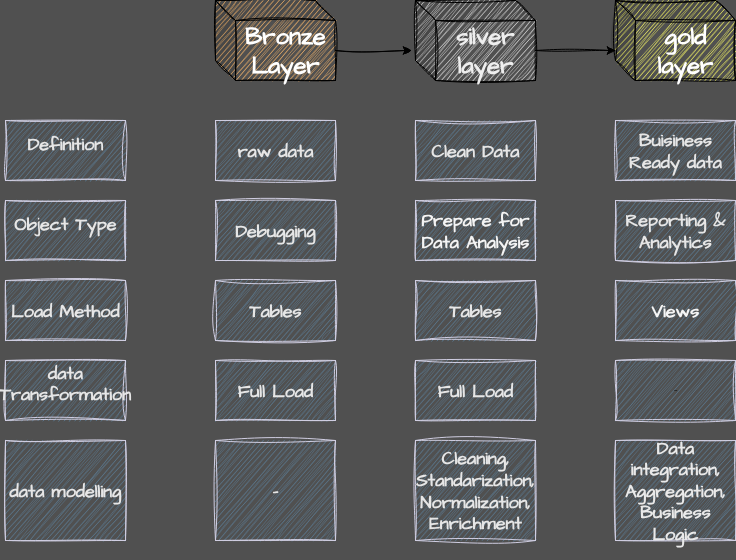

The diagram above was exported from draw.io. Its source (the exported page's mxGraphModel, read from the mxfile embedded in the PNG):
<mxGraphModel dx="1223" dy="715" grid="1" gridSize="10" guides="1" tooltips="1" connect="1" arrows="1" fold="1" page="1" pageScale="1" pageWidth="850" pageHeight="1100" background="#505050" math="0" shadow="0">
  <root>
    <mxCell id="0" />
    <mxCell id="1" parent="0" />
    <mxCell id="Hs5luObDCuZUdwE7Kqly-8" value="&lt;h1&gt;&lt;font style=&quot;&quot;&gt;Bronze Layer&lt;/font&gt;&lt;/h1&gt;" style="shape=cube;whiteSpace=wrap;html=1;boundedLbl=1;backgroundOutline=1;darkOpacity=0.05;darkOpacity2=0.1;sketch=1;hachureGap=4;jiggle=2;curveFitting=1;fontFamily=Architects Daughter;fontSource=https%3A%2F%2Ffonts.googleapis.com%2Fcss%3Ffamily%3DArchitects%2BDaughter;fillColor=#FFBA6C;fontColor=#FFFFFF;" parent="1" vertex="1">
      <mxGeometry x="240" y="160" width="120" height="80" as="geometry" />
    </mxCell>
    <mxCell id="Hs5luObDCuZUdwE7Kqly-11" value="&lt;h1&gt;&lt;font style=&quot;&quot;&gt;silver layer&lt;/font&gt;&lt;/h1&gt;" style="shape=cube;whiteSpace=wrap;html=1;boundedLbl=1;backgroundOutline=1;darkOpacity=0.05;darkOpacity2=0.1;sketch=1;hachureGap=4;jiggle=2;curveFitting=1;fontFamily=Architects Daughter;fontSource=https%3A%2F%2Ffonts.googleapis.com%2Fcss%3Ffamily%3DArchitects%2BDaughter;fillColor=#E6E6E6;fontColor=#EEEEEE;" parent="1" vertex="1">
      <mxGeometry x="440" y="160" width="120" height="80" as="geometry" />
    </mxCell>
    <mxCell id="Hs5luObDCuZUdwE7Kqly-12" value="&lt;h1&gt;&lt;font style=&quot;&quot;&gt;gold layer&lt;/font&gt;&lt;/h1&gt;" style="shape=cube;whiteSpace=wrap;html=1;boundedLbl=1;backgroundOutline=1;darkOpacity=0.05;darkOpacity2=0.1;sketch=1;hachureGap=4;jiggle=2;curveFitting=1;fontFamily=Architects Daughter;fontSource=https%3A%2F%2Ffonts.googleapis.com%2Fcss%3Ffamily%3DArchitects%2BDaughter;fillColor=#FFFF66;fontColor=#FFFFFF;" parent="1" vertex="1">
      <mxGeometry x="640" y="160" width="120" height="80" as="geometry" />
    </mxCell>
    <mxCell id="Hs5luObDCuZUdwE7Kqly-34" value="&lt;h2&gt;&lt;font style=&quot;color: rgb(230, 230, 230);&quot;&gt;data modelling&lt;/font&gt;&lt;/h2&gt;" style="rounded=0;whiteSpace=wrap;html=1;sketch=1;hachureGap=4;jiggle=2;curveFitting=1;strokeColor=#D0CEE2;fontFamily=Architects Daughter;fontSource=https%3A%2F%2Ffonts.googleapis.com%2Fcss%3Ffamily%3DArchitects%2BDaughter;fontColor=#1A1A1A;fillColor=#5D7F99;" parent="1" vertex="1">
      <mxGeometry x="30" y="600" width="120" height="100" as="geometry" />
    </mxCell>
    <mxCell id="Hs5luObDCuZUdwE7Kqly-38" value="&lt;h2&gt;&lt;font style=&quot;color: rgb(230, 230, 230);&quot;&gt;data Transformation&lt;/font&gt;&lt;/h2&gt;&lt;div&gt;&lt;font style=&quot;color: rgb(230, 230, 230);&quot;&gt;&lt;br&gt;&lt;/font&gt;&lt;/div&gt;" style="rounded=0;whiteSpace=wrap;html=1;sketch=1;hachureGap=4;jiggle=2;curveFitting=1;strokeColor=#D0CEE2;fontFamily=Architects Daughter;fontSource=https%3A%2F%2Ffonts.googleapis.com%2Fcss%3Ffamily%3DArchitects%2BDaughter;fontColor=#1A1A1A;fillColor=#5D7F99;" parent="1" vertex="1">
      <mxGeometry x="30" y="520" width="120" height="60" as="geometry" />
    </mxCell>
    <mxCell id="Hs5luObDCuZUdwE7Kqly-39" value="&lt;h2&gt;&lt;font style=&quot;color: rgb(230, 230, 230);&quot;&gt;Load Method&lt;/font&gt;&lt;/h2&gt;" style="rounded=0;whiteSpace=wrap;html=1;sketch=1;hachureGap=4;jiggle=2;curveFitting=1;strokeColor=#D0CEE2;fontFamily=Architects Daughter;fontSource=https%3A%2F%2Ffonts.googleapis.com%2Fcss%3Ffamily%3DArchitects%2BDaughter;fontColor=#1A1A1A;fillColor=#5D7F99;" parent="1" vertex="1">
      <mxGeometry x="30" y="440" width="120" height="60" as="geometry" />
    </mxCell>
    <mxCell id="Hs5luObDCuZUdwE7Kqly-40" value="&lt;h2&gt;&lt;font style=&quot;color: rgb(230, 230, 230);&quot;&gt;Object Type&lt;/font&gt;&lt;/h2&gt;&lt;div&gt;&lt;font style=&quot;color: rgb(230, 230, 230);&quot;&gt;&lt;br&gt;&lt;/font&gt;&lt;/div&gt;" style="rounded=0;whiteSpace=wrap;html=1;sketch=1;hachureGap=4;jiggle=2;curveFitting=1;strokeColor=#D0CEE2;fontFamily=Architects Daughter;fontSource=https%3A%2F%2Ffonts.googleapis.com%2Fcss%3Ffamily%3DArchitects%2BDaughter;fontColor=#1A1A1A;fillColor=#5D7F99;" parent="1" vertex="1">
      <mxGeometry x="30" y="360" width="120" height="60" as="geometry" />
    </mxCell>
    <mxCell id="Hs5luObDCuZUdwE7Kqly-41" value="&lt;h2&gt;&lt;font color=&quot;#e6e6e6&quot;&gt;Definition&lt;/font&gt;&lt;/h2&gt;&lt;div&gt;&lt;font color=&quot;#e6e6e6&quot;&gt;&lt;br&gt;&lt;/font&gt;&lt;/div&gt;" style="rounded=0;whiteSpace=wrap;html=1;sketch=1;hachureGap=4;jiggle=2;curveFitting=1;strokeColor=#D0CEE2;fontFamily=Architects Daughter;fontSource=https%3A%2F%2Ffonts.googleapis.com%2Fcss%3Ffamily%3DArchitects%2BDaughter;fontColor=#1A1A1A;fillColor=#5D7F99;" parent="1" vertex="1">
      <mxGeometry x="30" y="280" width="120" height="60" as="geometry" />
    </mxCell>
    <mxCell id="Hs5luObDCuZUdwE7Kqly-42" value="&lt;h2&gt;&lt;font style=&quot;color: rgb(230, 230, 230);&quot;&gt;-&lt;/font&gt;&lt;/h2&gt;" style="rounded=0;whiteSpace=wrap;html=1;sketch=1;hachureGap=4;jiggle=2;curveFitting=1;strokeColor=#D0CEE2;fontFamily=Architects Daughter;fontSource=https%3A%2F%2Ffonts.googleapis.com%2Fcss%3Ffamily%3DArchitects%2BDaughter;fontColor=#1A1A1A;fillColor=#5D7F99;" parent="1" vertex="1">
      <mxGeometry x="240" y="600" width="120" height="100" as="geometry" />
    </mxCell>
    <mxCell id="Hs5luObDCuZUdwE7Kqly-43" value="&lt;h2&gt;&lt;font color=&quot;#e6e6e6&quot;&gt;Full Load&lt;/font&gt;&lt;/h2&gt;" style="rounded=0;whiteSpace=wrap;html=1;sketch=1;hachureGap=4;jiggle=2;curveFitting=1;strokeColor=#D0CEE2;fontFamily=Architects Daughter;fontSource=https%3A%2F%2Ffonts.googleapis.com%2Fcss%3Ffamily%3DArchitects%2BDaughter;fontColor=#1A1A1A;fillColor=#5D7F99;" parent="1" vertex="1">
      <mxGeometry x="240" y="520" width="120" height="60" as="geometry" />
    </mxCell>
    <mxCell id="Hs5luObDCuZUdwE7Kqly-44" value="&lt;h2&gt;&lt;font style=&quot;color: rgb(230, 230, 230);&quot;&gt;Tables&lt;/font&gt;&lt;/h2&gt;" style="rounded=0;whiteSpace=wrap;html=1;sketch=1;hachureGap=4;jiggle=2;curveFitting=1;strokeColor=#D0CEE2;fontFamily=Architects Daughter;fontSource=https%3A%2F%2Ffonts.googleapis.com%2Fcss%3Ffamily%3DArchitects%2BDaughter;fontColor=#1A1A1A;fillColor=#5D7F99;" parent="1" vertex="1">
      <mxGeometry x="240" y="440" width="120" height="60" as="geometry" />
    </mxCell>
    <mxCell id="Hs5luObDCuZUdwE7Kqly-45" value="&lt;h2&gt;&lt;font color=&quot;#e6e6e6&quot;&gt;Debugging&lt;/font&gt;&lt;/h2&gt;" style="rounded=0;whiteSpace=wrap;html=1;sketch=1;hachureGap=4;jiggle=2;curveFitting=1;strokeColor=#D0CEE2;fontFamily=Architects Daughter;fontSource=https%3A%2F%2Ffonts.googleapis.com%2Fcss%3Ffamily%3DArchitects%2BDaughter;fontColor=#1A1A1A;fillColor=#5D7F99;" parent="1" vertex="1">
      <mxGeometry x="240" y="360" width="120" height="60" as="geometry" />
    </mxCell>
    <mxCell id="Hs5luObDCuZUdwE7Kqly-46" value="&lt;h2&gt;&lt;font color=&quot;#e6e6e6&quot;&gt;raw data&lt;/font&gt;&lt;/h2&gt;" style="rounded=0;whiteSpace=wrap;html=1;sketch=1;hachureGap=4;jiggle=2;curveFitting=1;strokeColor=#D0CEE2;fontFamily=Architects Daughter;fontSource=https%3A%2F%2Ffonts.googleapis.com%2Fcss%3Ffamily%3DArchitects%2BDaughter;fontColor=#1A1A1A;fillColor=#5D7F99;" parent="1" vertex="1">
      <mxGeometry x="240" y="280" width="120" height="60" as="geometry" />
    </mxCell>
    <mxCell id="Hs5luObDCuZUdwE7Kqly-47" value="&lt;h2&gt;&lt;font style=&quot;color: rgb(230, 230, 230);&quot;&gt;Cleaning, Standarization, Normalization, Enrichment&lt;/font&gt;&lt;/h2&gt;" style="rounded=0;whiteSpace=wrap;html=1;sketch=1;hachureGap=4;jiggle=2;curveFitting=1;strokeColor=#D0CEE2;fontFamily=Architects Daughter;fontSource=https%3A%2F%2Ffonts.googleapis.com%2Fcss%3Ffamily%3DArchitects%2BDaughter;fontColor=#1A1A1A;fillColor=#5D7F99;" parent="1" vertex="1">
      <mxGeometry x="440" y="600" width="120" height="100" as="geometry" />
    </mxCell>
    <mxCell id="Hs5luObDCuZUdwE7Kqly-48" value="&lt;h2&gt;&lt;font color=&quot;#e6e6e6&quot;&gt;Full Load&lt;/font&gt;&lt;/h2&gt;" style="rounded=0;whiteSpace=wrap;html=1;sketch=1;hachureGap=4;jiggle=2;curveFitting=1;strokeColor=#D0CEE2;fontFamily=Architects Daughter;fontSource=https%3A%2F%2Ffonts.googleapis.com%2Fcss%3Ffamily%3DArchitects%2BDaughter;fontColor=#1A1A1A;fillColor=#5D7F99;" parent="1" vertex="1">
      <mxGeometry x="440" y="520" width="120" height="60" as="geometry" />
    </mxCell>
    <mxCell id="Hs5luObDCuZUdwE7Kqly-49" value="&lt;h2&gt;&lt;font color=&quot;#e6e6e6&quot;&gt;Tables&lt;/font&gt;&lt;/h2&gt;" style="rounded=0;whiteSpace=wrap;html=1;sketch=1;hachureGap=4;jiggle=2;curveFitting=1;strokeColor=#D0CEE2;fontFamily=Architects Daughter;fontSource=https%3A%2F%2Ffonts.googleapis.com%2Fcss%3Ffamily%3DArchitects%2BDaughter;fontColor=#1A1A1A;fillColor=#5D7F99;" parent="1" vertex="1">
      <mxGeometry x="440" y="440" width="120" height="60" as="geometry" />
    </mxCell>
    <mxCell id="Hs5luObDCuZUdwE7Kqly-50" value="&lt;h2&gt;Prepare for Data Analysis&lt;/h2&gt;" style="rounded=0;whiteSpace=wrap;html=1;sketch=1;hachureGap=4;jiggle=2;curveFitting=1;strokeColor=#D0CEE2;fontFamily=Architects Daughter;fontSource=https%3A%2F%2Ffonts.googleapis.com%2Fcss%3Ffamily%3DArchitects%2BDaughter;fontColor=#F4F4F4;fillColor=#5D7F99;" parent="1" vertex="1">
      <mxGeometry x="440" y="360" width="120" height="60" as="geometry" />
    </mxCell>
    <mxCell id="Hs5luObDCuZUdwE7Kqly-51" value="&lt;h2&gt;&lt;font color=&quot;#e6e6e6&quot;&gt;Clean Data&lt;/font&gt;&lt;/h2&gt;" style="rounded=0;whiteSpace=wrap;html=1;sketch=1;hachureGap=4;jiggle=2;curveFitting=1;strokeColor=#D0CEE2;fontFamily=Architects Daughter;fontSource=https%3A%2F%2Ffonts.googleapis.com%2Fcss%3Ffamily%3DArchitects%2BDaughter;fontColor=#1A1A1A;fillColor=#5D7F99;" parent="1" vertex="1">
      <mxGeometry x="440" y="280" width="120" height="60" as="geometry" />
    </mxCell>
    <mxCell id="Hs5luObDCuZUdwE7Kqly-52" value="&lt;h2&gt;Data integration, Aggregation, Business Logic&lt;/h2&gt;" style="rounded=0;whiteSpace=wrap;html=1;sketch=1;hachureGap=4;jiggle=2;curveFitting=1;strokeColor=#D0CEE2;fontFamily=Architects Daughter;fontSource=https%3A%2F%2Ffonts.googleapis.com%2Fcss%3Ffamily%3DArchitects%2BDaughter;fontColor=#E9E9E9;fillColor=#5D7F99;" parent="1" vertex="1">
      <mxGeometry x="640" y="600" width="120" height="100" as="geometry" />
    </mxCell>
    <mxCell id="Hs5luObDCuZUdwE7Kqly-53" value="-" style="rounded=0;whiteSpace=wrap;html=1;sketch=1;hachureGap=4;jiggle=2;curveFitting=1;strokeColor=#D0CEE2;fontFamily=Architects Daughter;fontSource=https%3A%2F%2Ffonts.googleapis.com%2Fcss%3Ffamily%3DArchitects%2BDaughter;fontColor=#1A1A1A;fillColor=#5D7F99;" parent="1" vertex="1">
      <mxGeometry x="640" y="520" width="120" height="60" as="geometry" />
    </mxCell>
    <mxCell id="Hs5luObDCuZUdwE7Kqly-54" value="&lt;h2&gt;Views&lt;/h2&gt;" style="rounded=0;whiteSpace=wrap;html=1;sketch=1;hachureGap=4;jiggle=2;curveFitting=1;strokeColor=#D0CEE2;fontFamily=Architects Daughter;fontSource=https%3A%2F%2Ffonts.googleapis.com%2Fcss%3Ffamily%3DArchitects%2BDaughter;fontColor=#F6F6F6;fillColor=#5D7F99;" parent="1" vertex="1">
      <mxGeometry x="640" y="440" width="120" height="60" as="geometry" />
    </mxCell>
    <mxCell id="Hs5luObDCuZUdwE7Kqly-55" value="&lt;h2&gt;&lt;font color=&quot;#e6e6e6&quot;&gt;Reporting &amp;amp; Analytics&lt;/font&gt;&lt;/h2&gt;" style="rounded=0;whiteSpace=wrap;html=1;sketch=1;hachureGap=4;jiggle=2;curveFitting=1;strokeColor=#D0CEE2;fontFamily=Architects Daughter;fontSource=https%3A%2F%2Ffonts.googleapis.com%2Fcss%3Ffamily%3DArchitects%2BDaughter;fontColor=#1A1A1A;fillColor=#5D7F99;" parent="1" vertex="1">
      <mxGeometry x="640" y="360" width="120" height="60" as="geometry" />
    </mxCell>
    <mxCell id="Hs5luObDCuZUdwE7Kqly-56" value="&lt;h2&gt;&lt;font color=&quot;#e6e6e6&quot;&gt;Buisiness Ready data&lt;/font&gt;&lt;/h2&gt;" style="rounded=0;whiteSpace=wrap;html=1;sketch=1;hachureGap=4;jiggle=2;curveFitting=1;strokeColor=#D0CEE2;fontFamily=Architects Daughter;fontSource=https%3A%2F%2Ffonts.googleapis.com%2Fcss%3Ffamily%3DArchitects%2BDaughter;fontColor=#1A1A1A;fillColor=#5D7F99;" parent="1" vertex="1">
      <mxGeometry x="640" y="280" width="120" height="60" as="geometry" />
    </mxCell>
    <mxCell id="W5nMKMG8VuT-qtLZsqvJ-2" style="edgeStyle=orthogonalEdgeStyle;rounded=0;sketch=1;hachureGap=4;jiggle=2;curveFitting=1;orthogonalLoop=1;jettySize=auto;html=1;exitX=0;exitY=0;exitDx=120;exitDy=50;exitPerimeter=0;entryX=-0.033;entryY=0.625;entryDx=0;entryDy=0;entryPerimeter=0;fontFamily=Architects Daughter;fontSource=https%3A%2F%2Ffonts.googleapis.com%2Fcss%3Ffamily%3DArchitects%2BDaughter;" edge="1" parent="1" source="Hs5luObDCuZUdwE7Kqly-8" target="Hs5luObDCuZUdwE7Kqly-11">
      <mxGeometry relative="1" as="geometry" />
    </mxCell>
    <mxCell id="W5nMKMG8VuT-qtLZsqvJ-3" style="edgeStyle=orthogonalEdgeStyle;rounded=0;sketch=1;hachureGap=4;jiggle=2;curveFitting=1;orthogonalLoop=1;jettySize=auto;html=1;exitX=0;exitY=0;exitDx=120;exitDy=50;exitPerimeter=0;entryX=0;entryY=0.625;entryDx=0;entryDy=0;entryPerimeter=0;fontFamily=Architects Daughter;fontSource=https%3A%2F%2Ffonts.googleapis.com%2Fcss%3Ffamily%3DArchitects%2BDaughter;" edge="1" parent="1" source="Hs5luObDCuZUdwE7Kqly-11" target="Hs5luObDCuZUdwE7Kqly-12">
      <mxGeometry relative="1" as="geometry" />
    </mxCell>
  </root>
</mxGraphModel>